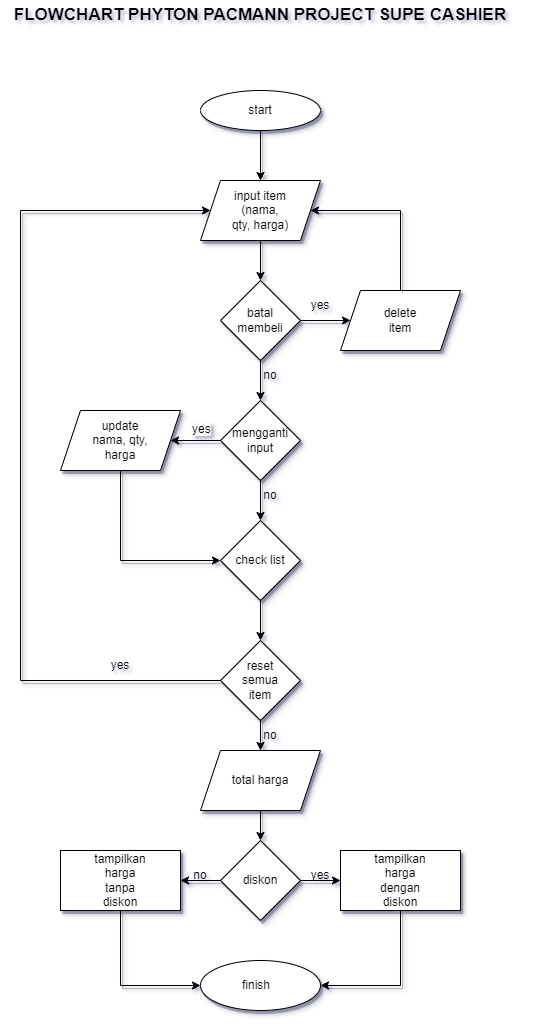

The diagram above was exported from draw.io. Its source (the exported page's mxGraphModel, read from the mxfile embedded in the PNG):
<mxGraphModel dx="1050" dy="581" grid="1" gridSize="10" guides="1" tooltips="1" connect="1" arrows="1" fold="1" page="1" pageScale="1" pageWidth="827" pageHeight="1169" background="#FFFFFF" math="0" shadow="1">
  <root>
    <mxCell id="0" />
    <mxCell id="1" parent="0" />
    <mxCell id="fiIolpgG_u_JHgqu0EF1-85" value="" style="group;shadow=1;" vertex="1" connectable="0" parent="1">
      <mxGeometry x="180" y="110" width="440" height="920" as="geometry" />
    </mxCell>
    <mxCell id="fiIolpgG_u_JHgqu0EF1-34" value="" style="group;shadow=1;" vertex="1" connectable="0" parent="fiIolpgG_u_JHgqu0EF1-85">
      <mxGeometry x="180" width="120" height="40" as="geometry" />
    </mxCell>
    <mxCell id="fiIolpgG_u_JHgqu0EF1-1" value="" style="ellipse;whiteSpace=wrap;html=1;shadow=1;" vertex="1" parent="fiIolpgG_u_JHgqu0EF1-34">
      <mxGeometry width="120" height="40" as="geometry" />
    </mxCell>
    <mxCell id="fiIolpgG_u_JHgqu0EF1-2" value="start" style="text;html=1;align=center;verticalAlign=middle;whiteSpace=wrap;rounded=0;shadow=1;" vertex="1" parent="fiIolpgG_u_JHgqu0EF1-34">
      <mxGeometry x="30" y="12.5" width="60" height="15" as="geometry" />
    </mxCell>
    <mxCell id="fiIolpgG_u_JHgqu0EF1-35" value="" style="group;shadow=1;" vertex="1" connectable="0" parent="fiIolpgG_u_JHgqu0EF1-85">
      <mxGeometry x="200" y="190" width="80" height="80" as="geometry" />
    </mxCell>
    <mxCell id="fiIolpgG_u_JHgqu0EF1-5" value="" style="rhombus;whiteSpace=wrap;html=1;shadow=1;" vertex="1" parent="fiIolpgG_u_JHgqu0EF1-35">
      <mxGeometry width="80" height="80" as="geometry" />
    </mxCell>
    <mxCell id="fiIolpgG_u_JHgqu0EF1-6" value="batal membeli" style="text;html=1;align=center;verticalAlign=middle;whiteSpace=wrap;rounded=0;shadow=1;" vertex="1" parent="fiIolpgG_u_JHgqu0EF1-35">
      <mxGeometry x="10" y="25" width="60" height="30" as="geometry" />
    </mxCell>
    <mxCell id="fiIolpgG_u_JHgqu0EF1-36" value="" style="group;shadow=1;" vertex="1" connectable="0" parent="fiIolpgG_u_JHgqu0EF1-85">
      <mxGeometry x="320" y="200" width="120" height="60" as="geometry" />
    </mxCell>
    <mxCell id="fiIolpgG_u_JHgqu0EF1-7" value="" style="shape=parallelogram;perimeter=parallelogramPerimeter;whiteSpace=wrap;html=1;fixedSize=1;shadow=1;" vertex="1" parent="fiIolpgG_u_JHgqu0EF1-36">
      <mxGeometry width="120" height="60" as="geometry" />
    </mxCell>
    <mxCell id="fiIolpgG_u_JHgqu0EF1-8" value="delete item" style="text;html=1;align=center;verticalAlign=middle;whiteSpace=wrap;rounded=0;shadow=1;" vertex="1" parent="fiIolpgG_u_JHgqu0EF1-36">
      <mxGeometry x="30" y="15" width="60" height="30" as="geometry" />
    </mxCell>
    <mxCell id="fiIolpgG_u_JHgqu0EF1-37" value="" style="group;shadow=1;" vertex="1" connectable="0" parent="fiIolpgG_u_JHgqu0EF1-85">
      <mxGeometry x="40" y="320" width="120" height="60" as="geometry" />
    </mxCell>
    <mxCell id="fiIolpgG_u_JHgqu0EF1-12" value="" style="shape=parallelogram;perimeter=parallelogramPerimeter;whiteSpace=wrap;html=1;fixedSize=1;shadow=1;" vertex="1" parent="fiIolpgG_u_JHgqu0EF1-37">
      <mxGeometry width="120" height="60" as="geometry" />
    </mxCell>
    <mxCell id="fiIolpgG_u_JHgqu0EF1-13" value="update nama, qty, harga" style="text;html=1;align=center;verticalAlign=middle;whiteSpace=wrap;rounded=0;shadow=1;" vertex="1" parent="fiIolpgG_u_JHgqu0EF1-37">
      <mxGeometry x="30" y="15" width="60" height="30" as="geometry" />
    </mxCell>
    <mxCell id="fiIolpgG_u_JHgqu0EF1-38" value="" style="group;shadow=1;" vertex="1" connectable="0" parent="fiIolpgG_u_JHgqu0EF1-85">
      <mxGeometry x="200" y="310" width="80" height="80" as="geometry" />
    </mxCell>
    <mxCell id="fiIolpgG_u_JHgqu0EF1-10" value="" style="rhombus;whiteSpace=wrap;html=1;shadow=1;" vertex="1" parent="fiIolpgG_u_JHgqu0EF1-38">
      <mxGeometry width="80" height="80" as="geometry" />
    </mxCell>
    <mxCell id="fiIolpgG_u_JHgqu0EF1-11" value="mengganti input" style="text;html=1;align=center;verticalAlign=middle;whiteSpace=wrap;rounded=0;shadow=1;" vertex="1" parent="fiIolpgG_u_JHgqu0EF1-38">
      <mxGeometry x="10" y="25" width="60" height="30" as="geometry" />
    </mxCell>
    <mxCell id="fiIolpgG_u_JHgqu0EF1-78" value="&lt;span style=&quot;color: rgb(0, 0, 0); font-family: Helvetica; font-size: 12px; font-style: normal; font-variant-ligatures: normal; font-variant-caps: normal; font-weight: 400; letter-spacing: normal; orphans: 2; text-align: center; text-indent: 0px; text-transform: none; widows: 2; word-spacing: 0px; -webkit-text-stroke-width: 0px; background-color: rgb(251, 251, 251); text-decoration-thickness: initial; text-decoration-style: initial; text-decoration-color: initial; float: none; display: inline !important;&quot;&gt;yes&lt;/span&gt;" style="text;whiteSpace=wrap;html=1;shadow=1;" vertex="1" parent="fiIolpgG_u_JHgqu0EF1-38">
      <mxGeometry x="-30" y="15" width="50" height="40" as="geometry" />
    </mxCell>
    <mxCell id="fiIolpgG_u_JHgqu0EF1-39" value="" style="group;shadow=1;" vertex="1" connectable="0" parent="fiIolpgG_u_JHgqu0EF1-85">
      <mxGeometry x="200" y="430" width="80" height="80" as="geometry" />
    </mxCell>
    <mxCell id="fiIolpgG_u_JHgqu0EF1-14" value="" style="rhombus;whiteSpace=wrap;html=1;shadow=1;" vertex="1" parent="fiIolpgG_u_JHgqu0EF1-39">
      <mxGeometry width="80" height="80" as="geometry" />
    </mxCell>
    <mxCell id="fiIolpgG_u_JHgqu0EF1-15" value="check list" style="text;html=1;align=center;verticalAlign=middle;whiteSpace=wrap;rounded=0;shadow=1;" vertex="1" parent="fiIolpgG_u_JHgqu0EF1-39">
      <mxGeometry x="10" y="25" width="60" height="30" as="geometry" />
    </mxCell>
    <mxCell id="fiIolpgG_u_JHgqu0EF1-40" value="" style="group;shadow=1;" vertex="1" connectable="0" parent="fiIolpgG_u_JHgqu0EF1-85">
      <mxGeometry x="200" y="550" width="80" height="80" as="geometry" />
    </mxCell>
    <mxCell id="fiIolpgG_u_JHgqu0EF1-18" value="" style="rhombus;whiteSpace=wrap;html=1;shadow=1;" vertex="1" parent="fiIolpgG_u_JHgqu0EF1-40">
      <mxGeometry width="80" height="80" as="geometry" />
    </mxCell>
    <mxCell id="fiIolpgG_u_JHgqu0EF1-20" value="reset semua item" style="text;html=1;align=center;verticalAlign=middle;whiteSpace=wrap;rounded=0;shadow=1;" vertex="1" parent="fiIolpgG_u_JHgqu0EF1-40">
      <mxGeometry x="10" y="25" width="60" height="30" as="geometry" />
    </mxCell>
    <mxCell id="fiIolpgG_u_JHgqu0EF1-41" value="" style="group;shadow=1;" vertex="1" connectable="0" parent="fiIolpgG_u_JHgqu0EF1-85">
      <mxGeometry x="180" y="660" width="120" height="60" as="geometry" />
    </mxCell>
    <mxCell id="fiIolpgG_u_JHgqu0EF1-21" value="" style="shape=parallelogram;perimeter=parallelogramPerimeter;whiteSpace=wrap;html=1;fixedSize=1;shadow=1;" vertex="1" parent="fiIolpgG_u_JHgqu0EF1-41">
      <mxGeometry width="120" height="60" as="geometry" />
    </mxCell>
    <mxCell id="fiIolpgG_u_JHgqu0EF1-22" value="total harga" style="text;html=1;align=center;verticalAlign=middle;whiteSpace=wrap;rounded=0;shadow=1;" vertex="1" parent="fiIolpgG_u_JHgqu0EF1-41">
      <mxGeometry x="30" y="15" width="60" height="30" as="geometry" />
    </mxCell>
    <mxCell id="fiIolpgG_u_JHgqu0EF1-42" value="" style="group;shadow=1;" vertex="1" connectable="0" parent="fiIolpgG_u_JHgqu0EF1-85">
      <mxGeometry x="40" y="760" width="120" height="60" as="geometry" />
    </mxCell>
    <mxCell id="fiIolpgG_u_JHgqu0EF1-25" value="" style="rounded=0;whiteSpace=wrap;html=1;shadow=1;" vertex="1" parent="fiIolpgG_u_JHgqu0EF1-42">
      <mxGeometry width="120" height="60" as="geometry" />
    </mxCell>
    <mxCell id="fiIolpgG_u_JHgqu0EF1-27" value="tampilkan harga tanpa diskon" style="text;html=1;align=center;verticalAlign=middle;whiteSpace=wrap;rounded=0;shadow=1;" vertex="1" parent="fiIolpgG_u_JHgqu0EF1-42">
      <mxGeometry x="30" y="15" width="60" height="30" as="geometry" />
    </mxCell>
    <mxCell id="fiIolpgG_u_JHgqu0EF1-43" value="" style="group;shadow=1;" vertex="1" connectable="0" parent="fiIolpgG_u_JHgqu0EF1-85">
      <mxGeometry x="320" y="760" width="120" height="60" as="geometry" />
    </mxCell>
    <mxCell id="fiIolpgG_u_JHgqu0EF1-26" value="" style="rounded=0;whiteSpace=wrap;html=1;shadow=1;" vertex="1" parent="fiIolpgG_u_JHgqu0EF1-43">
      <mxGeometry width="120" height="60" as="geometry" />
    </mxCell>
    <mxCell id="fiIolpgG_u_JHgqu0EF1-28" value="tampilkan harga dengan diskon" style="text;html=1;align=center;verticalAlign=middle;whiteSpace=wrap;rounded=0;shadow=1;" vertex="1" parent="fiIolpgG_u_JHgqu0EF1-43">
      <mxGeometry x="30" y="15" width="60" height="30" as="geometry" />
    </mxCell>
    <mxCell id="fiIolpgG_u_JHgqu0EF1-44" value="" style="group;shadow=1;" vertex="1" connectable="0" parent="fiIolpgG_u_JHgqu0EF1-85">
      <mxGeometry x="200" y="750" width="80" height="80" as="geometry" />
    </mxCell>
    <mxCell id="fiIolpgG_u_JHgqu0EF1-23" value="" style="rhombus;whiteSpace=wrap;html=1;shadow=1;" vertex="1" parent="fiIolpgG_u_JHgqu0EF1-44">
      <mxGeometry width="80" height="80" as="geometry" />
    </mxCell>
    <mxCell id="fiIolpgG_u_JHgqu0EF1-24" value="diskon" style="text;html=1;align=center;verticalAlign=middle;whiteSpace=wrap;rounded=0;shadow=1;" vertex="1" parent="fiIolpgG_u_JHgqu0EF1-44">
      <mxGeometry x="10" y="25" width="60" height="30" as="geometry" />
    </mxCell>
    <mxCell id="fiIolpgG_u_JHgqu0EF1-45" value="" style="group;shadow=1;" vertex="1" connectable="0" parent="fiIolpgG_u_JHgqu0EF1-85">
      <mxGeometry x="180" y="870" width="120" height="50" as="geometry" />
    </mxCell>
    <mxCell id="fiIolpgG_u_JHgqu0EF1-30" value="" style="ellipse;whiteSpace=wrap;html=1;shadow=1;" vertex="1" parent="fiIolpgG_u_JHgqu0EF1-45">
      <mxGeometry width="120" height="50" as="geometry" />
    </mxCell>
    <mxCell id="fiIolpgG_u_JHgqu0EF1-31" value="finish" style="text;html=1;align=center;verticalAlign=middle;whiteSpace=wrap;rounded=0;shadow=1;" vertex="1" parent="fiIolpgG_u_JHgqu0EF1-45">
      <mxGeometry x="26" y="15.625" width="60" height="18.75" as="geometry" />
    </mxCell>
    <mxCell id="fiIolpgG_u_JHgqu0EF1-57" value="" style="group;shadow=1;" vertex="1" connectable="0" parent="fiIolpgG_u_JHgqu0EF1-85">
      <mxGeometry x="180" y="90" width="120" height="60" as="geometry" />
    </mxCell>
    <mxCell id="fiIolpgG_u_JHgqu0EF1-55" value="" style="shape=parallelogram;perimeter=parallelogramPerimeter;whiteSpace=wrap;html=1;fixedSize=1;shadow=1;" vertex="1" parent="fiIolpgG_u_JHgqu0EF1-57">
      <mxGeometry width="120" height="60" as="geometry" />
    </mxCell>
    <mxCell id="fiIolpgG_u_JHgqu0EF1-56" value="input item (nama, qty, harga)" style="text;html=1;align=center;verticalAlign=middle;whiteSpace=wrap;rounded=0;shadow=1;" vertex="1" parent="fiIolpgG_u_JHgqu0EF1-57">
      <mxGeometry x="30" y="15" width="60" height="30" as="geometry" />
    </mxCell>
    <mxCell id="fiIolpgG_u_JHgqu0EF1-61" value="" style="endArrow=classic;html=1;rounded=0;exitX=0.5;exitY=1;exitDx=0;exitDy=0;entryX=0.5;entryY=0;entryDx=0;entryDy=0;shadow=1;" edge="1" parent="fiIolpgG_u_JHgqu0EF1-85" source="fiIolpgG_u_JHgqu0EF1-1" target="fiIolpgG_u_JHgqu0EF1-55">
      <mxGeometry width="50" height="50" relative="1" as="geometry">
        <mxPoint x="260" y="190" as="sourcePoint" />
        <mxPoint x="300" y="150" as="targetPoint" />
      </mxGeometry>
    </mxCell>
    <mxCell id="fiIolpgG_u_JHgqu0EF1-62" value="" style="endArrow=classic;html=1;rounded=0;exitX=0.5;exitY=1;exitDx=0;exitDy=0;entryX=0.5;entryY=0;entryDx=0;entryDy=0;shadow=1;" edge="1" parent="fiIolpgG_u_JHgqu0EF1-85" source="fiIolpgG_u_JHgqu0EF1-55" target="fiIolpgG_u_JHgqu0EF1-5">
      <mxGeometry width="50" height="50" relative="1" as="geometry">
        <mxPoint x="250" y="50" as="sourcePoint" />
        <mxPoint x="270" y="170" as="targetPoint" />
      </mxGeometry>
    </mxCell>
    <mxCell id="fiIolpgG_u_JHgqu0EF1-63" value="" style="endArrow=classic;html=1;rounded=0;exitX=1;exitY=0.5;exitDx=0;exitDy=0;shadow=1;" edge="1" parent="fiIolpgG_u_JHgqu0EF1-85" source="fiIolpgG_u_JHgqu0EF1-5">
      <mxGeometry width="50" height="50" relative="1" as="geometry">
        <mxPoint x="260" y="190" as="sourcePoint" />
        <mxPoint x="330" y="230" as="targetPoint" />
      </mxGeometry>
    </mxCell>
    <mxCell id="fiIolpgG_u_JHgqu0EF1-64" value="" style="endArrow=classic;html=1;rounded=0;exitX=0.5;exitY=0;exitDx=0;exitDy=0;entryX=1;entryY=0.5;entryDx=0;entryDy=0;shadow=1;" edge="1" parent="fiIolpgG_u_JHgqu0EF1-85" source="fiIolpgG_u_JHgqu0EF1-7" target="fiIolpgG_u_JHgqu0EF1-55">
      <mxGeometry width="50" height="50" relative="1" as="geometry">
        <mxPoint x="260" y="190" as="sourcePoint" />
        <mxPoint x="310" y="140" as="targetPoint" />
        <Array as="points">
          <mxPoint x="380" y="120" />
        </Array>
      </mxGeometry>
    </mxCell>
    <mxCell id="fiIolpgG_u_JHgqu0EF1-65" value="" style="endArrow=classic;html=1;rounded=0;entryX=0.5;entryY=0;entryDx=0;entryDy=0;shadow=1;" edge="1" parent="fiIolpgG_u_JHgqu0EF1-85" target="fiIolpgG_u_JHgqu0EF1-10">
      <mxGeometry width="50" height="50" relative="1" as="geometry">
        <mxPoint x="240" y="270" as="sourcePoint" />
        <mxPoint x="310" y="340" as="targetPoint" />
      </mxGeometry>
    </mxCell>
    <mxCell id="fiIolpgG_u_JHgqu0EF1-66" value="" style="endArrow=classic;html=1;rounded=0;entryX=0.5;entryY=0;entryDx=0;entryDy=0;shadow=1;" edge="1" parent="fiIolpgG_u_JHgqu0EF1-85" target="fiIolpgG_u_JHgqu0EF1-14">
      <mxGeometry width="50" height="50" relative="1" as="geometry">
        <mxPoint x="240" y="390" as="sourcePoint" />
        <mxPoint x="310" y="340" as="targetPoint" />
      </mxGeometry>
    </mxCell>
    <mxCell id="fiIolpgG_u_JHgqu0EF1-67" value="" style="endArrow=classic;html=1;rounded=0;exitX=0;exitY=0.5;exitDx=0;exitDy=0;entryX=1;entryY=0.5;entryDx=0;entryDy=0;shadow=1;" edge="1" parent="fiIolpgG_u_JHgqu0EF1-85" source="fiIolpgG_u_JHgqu0EF1-10" target="fiIolpgG_u_JHgqu0EF1-12">
      <mxGeometry width="50" height="50" relative="1" as="geometry">
        <mxPoint x="260" y="390" as="sourcePoint" />
        <mxPoint x="310" y="340" as="targetPoint" />
      </mxGeometry>
    </mxCell>
    <mxCell id="fiIolpgG_u_JHgqu0EF1-68" value="" style="endArrow=classic;html=1;rounded=0;exitX=0.5;exitY=1;exitDx=0;exitDy=0;shadow=1;" edge="1" parent="fiIolpgG_u_JHgqu0EF1-85" source="fiIolpgG_u_JHgqu0EF1-12">
      <mxGeometry width="50" height="50" relative="1" as="geometry">
        <mxPoint x="260" y="390" as="sourcePoint" />
        <mxPoint x="200" y="470" as="targetPoint" />
        <Array as="points">
          <mxPoint x="100" y="470" />
        </Array>
      </mxGeometry>
    </mxCell>
    <mxCell id="fiIolpgG_u_JHgqu0EF1-69" value="" style="endArrow=classic;html=1;rounded=0;exitX=0.5;exitY=1;exitDx=0;exitDy=0;entryX=0.5;entryY=0;entryDx=0;entryDy=0;shadow=1;" edge="1" parent="fiIolpgG_u_JHgqu0EF1-85" source="fiIolpgG_u_JHgqu0EF1-14" target="fiIolpgG_u_JHgqu0EF1-18">
      <mxGeometry width="50" height="50" relative="1" as="geometry">
        <mxPoint x="260" y="490" as="sourcePoint" />
        <mxPoint x="310" y="440" as="targetPoint" />
      </mxGeometry>
    </mxCell>
    <mxCell id="fiIolpgG_u_JHgqu0EF1-70" value="" style="endArrow=classic;html=1;rounded=0;exitX=0.5;exitY=1;exitDx=0;exitDy=0;entryX=0.5;entryY=0;entryDx=0;entryDy=0;shadow=1;" edge="1" parent="fiIolpgG_u_JHgqu0EF1-85" source="fiIolpgG_u_JHgqu0EF1-18" target="fiIolpgG_u_JHgqu0EF1-21">
      <mxGeometry width="50" height="50" relative="1" as="geometry">
        <mxPoint x="260" y="490" as="sourcePoint" />
        <mxPoint x="310" y="440" as="targetPoint" />
      </mxGeometry>
    </mxCell>
    <mxCell id="fiIolpgG_u_JHgqu0EF1-71" value="" style="endArrow=classic;html=1;rounded=0;entryX=0.5;entryY=0;entryDx=0;entryDy=0;shadow=1;" edge="1" parent="fiIolpgG_u_JHgqu0EF1-85" target="fiIolpgG_u_JHgqu0EF1-23">
      <mxGeometry width="50" height="50" relative="1" as="geometry">
        <mxPoint x="240" y="720" as="sourcePoint" />
        <mxPoint x="310" y="640" as="targetPoint" />
      </mxGeometry>
    </mxCell>
    <mxCell id="fiIolpgG_u_JHgqu0EF1-72" value="" style="endArrow=classic;html=1;rounded=0;exitX=1;exitY=0.5;exitDx=0;exitDy=0;entryX=0;entryY=0.5;entryDx=0;entryDy=0;shadow=1;" edge="1" parent="fiIolpgG_u_JHgqu0EF1-85" source="fiIolpgG_u_JHgqu0EF1-23" target="fiIolpgG_u_JHgqu0EF1-26">
      <mxGeometry width="50" height="50" relative="1" as="geometry">
        <mxPoint x="260" y="790" as="sourcePoint" />
        <mxPoint x="310" y="740" as="targetPoint" />
      </mxGeometry>
    </mxCell>
    <mxCell id="fiIolpgG_u_JHgqu0EF1-73" value="" style="endArrow=classic;html=1;rounded=0;entryX=1;entryY=0.5;entryDx=0;entryDy=0;shadow=1;" edge="1" parent="fiIolpgG_u_JHgqu0EF1-85" target="fiIolpgG_u_JHgqu0EF1-25">
      <mxGeometry width="50" height="50" relative="1" as="geometry">
        <mxPoint x="200" y="790" as="sourcePoint" />
        <mxPoint x="310" y="740" as="targetPoint" />
      </mxGeometry>
    </mxCell>
    <mxCell id="fiIolpgG_u_JHgqu0EF1-74" value="" style="endArrow=classic;html=1;rounded=0;exitX=0.5;exitY=1;exitDx=0;exitDy=0;entryX=0;entryY=0.5;entryDx=0;entryDy=0;shadow=1;" edge="1" parent="fiIolpgG_u_JHgqu0EF1-85" source="fiIolpgG_u_JHgqu0EF1-25" target="fiIolpgG_u_JHgqu0EF1-30">
      <mxGeometry width="50" height="50" relative="1" as="geometry">
        <mxPoint x="260" y="790" as="sourcePoint" />
        <mxPoint x="180" y="900" as="targetPoint" />
        <Array as="points">
          <mxPoint x="100" y="895" />
        </Array>
      </mxGeometry>
    </mxCell>
    <mxCell id="fiIolpgG_u_JHgqu0EF1-75" value="" style="endArrow=classic;html=1;rounded=0;exitX=0.5;exitY=1;exitDx=0;exitDy=0;entryX=1;entryY=0.5;entryDx=0;entryDy=0;shadow=1;" edge="1" parent="fiIolpgG_u_JHgqu0EF1-85" source="fiIolpgG_u_JHgqu0EF1-26" target="fiIolpgG_u_JHgqu0EF1-30">
      <mxGeometry width="50" height="50" relative="1" as="geometry">
        <mxPoint x="260" y="790" as="sourcePoint" />
        <mxPoint x="310" y="740" as="targetPoint" />
        <Array as="points">
          <mxPoint x="380" y="895" />
        </Array>
      </mxGeometry>
    </mxCell>
    <mxCell id="fiIolpgG_u_JHgqu0EF1-76" value="yes" style="text;html=1;align=center;verticalAlign=middle;whiteSpace=wrap;rounded=0;shadow=1;" vertex="1" parent="fiIolpgG_u_JHgqu0EF1-85">
      <mxGeometry x="270" y="200" width="60" height="30" as="geometry" />
    </mxCell>
    <mxCell id="fiIolpgG_u_JHgqu0EF1-77" value="no" style="text;html=1;align=center;verticalAlign=middle;whiteSpace=wrap;rounded=0;shadow=1;" vertex="1" parent="fiIolpgG_u_JHgqu0EF1-85">
      <mxGeometry x="220" y="270" width="60" height="30" as="geometry" />
    </mxCell>
    <mxCell id="fiIolpgG_u_JHgqu0EF1-79" value="no" style="text;html=1;align=center;verticalAlign=middle;whiteSpace=wrap;rounded=0;shadow=1;" vertex="1" parent="fiIolpgG_u_JHgqu0EF1-85">
      <mxGeometry x="220" y="390" width="60" height="30" as="geometry" />
    </mxCell>
    <mxCell id="fiIolpgG_u_JHgqu0EF1-80" value="" style="endArrow=classic;html=1;rounded=0;entryX=0;entryY=0.5;entryDx=0;entryDy=0;shadow=1;" edge="1" parent="fiIolpgG_u_JHgqu0EF1-85" target="fiIolpgG_u_JHgqu0EF1-55">
      <mxGeometry width="50" height="50" relative="1" as="geometry">
        <mxPoint x="200" y="590" as="sourcePoint" />
        <mxPoint x="310" y="340" as="targetPoint" />
        <Array as="points">
          <mxPoint y="590" />
          <mxPoint y="120" />
        </Array>
      </mxGeometry>
    </mxCell>
    <mxCell id="fiIolpgG_u_JHgqu0EF1-81" value="yes" style="text;html=1;align=center;verticalAlign=middle;whiteSpace=wrap;rounded=0;shadow=1;" vertex="1" parent="fiIolpgG_u_JHgqu0EF1-85">
      <mxGeometry x="70" y="560" width="60" height="30" as="geometry" />
    </mxCell>
    <mxCell id="fiIolpgG_u_JHgqu0EF1-82" value="no" style="text;html=1;align=center;verticalAlign=middle;whiteSpace=wrap;rounded=0;shadow=1;" vertex="1" parent="fiIolpgG_u_JHgqu0EF1-85">
      <mxGeometry x="150" y="770" width="60" height="30" as="geometry" />
    </mxCell>
    <mxCell id="fiIolpgG_u_JHgqu0EF1-83" value="yes" style="text;html=1;align=center;verticalAlign=middle;whiteSpace=wrap;rounded=0;shadow=1;" vertex="1" parent="fiIolpgG_u_JHgqu0EF1-85">
      <mxGeometry x="270" y="770" width="60" height="30" as="geometry" />
    </mxCell>
    <mxCell id="fiIolpgG_u_JHgqu0EF1-84" value="no" style="text;html=1;align=center;verticalAlign=middle;whiteSpace=wrap;rounded=0;shadow=1;" vertex="1" parent="fiIolpgG_u_JHgqu0EF1-85">
      <mxGeometry x="220" y="630" width="60" height="30" as="geometry" />
    </mxCell>
    <mxCell id="fiIolpgG_u_JHgqu0EF1-86" value="&lt;b&gt;&lt;font style=&quot;font-size: 17px;&quot;&gt;FLOWCHART PHYTON PACMANN PROJECT SUPE CASHIER&lt;/font&gt;&lt;/b&gt;" style="text;html=1;align=center;verticalAlign=middle;whiteSpace=wrap;rounded=0;shadow=1;" vertex="1" parent="1">
      <mxGeometry x="160" y="20" width="520" height="30" as="geometry" />
    </mxCell>
  </root>
</mxGraphModel>